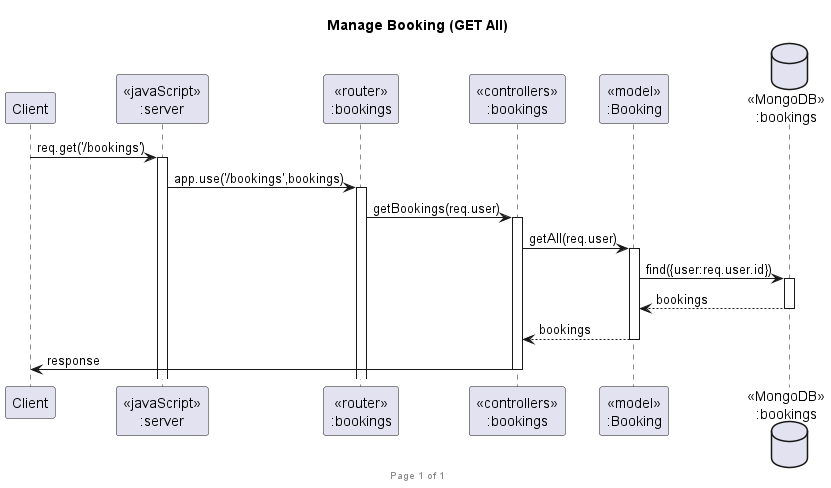

The diagram above was rendered by PlantUML. Its source (embedded in the PNG):
@startuml Manage Booking (GET All)

footer Page %page% of %lastpage%
title "Manage Booking (GET All)"

participant "Client" as client
participant "<<javaScript>>\n:server" as server
participant "<<router>>\n:bookings" as routerBookings
participant "<<controllers>>\n:bookings" as controllersBookings
participant "<<model>>\n:Booking" as modelBooking
database "<<MongoDB>>\n:bookings" as BookingsDatabase

client->server ++:req.get('/bookings')
server->routerBookings ++:app.use('/bookings',bookings)
routerBookings -> controllersBookings ++:getBookings(req.user)
controllersBookings->modelBooking ++:getAll(req.user)
modelBooking ->BookingsDatabase ++: find({user:req.user.id})
BookingsDatabase --> modelBooking --: bookings
controllersBookings <-- modelBooking --:bookings
controllersBookings->client --:response

@enduml